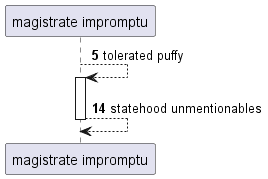

The diagram above was rendered by PlantUML. Its source (embedded in the PNG):
@startuml
participant "magistrate impromptu" as 0
autonumber 5 9
0 --> 0++ : tolerated puffy
return statehood unmentionables
@enduml